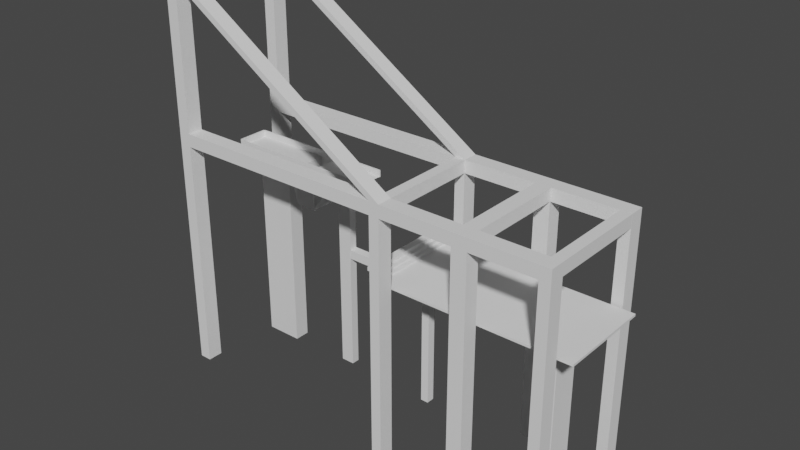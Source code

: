 # Source: lvl2.blend  (saved by Blender 3.6.11; exported with 4.5.12 LTS)
import bpy
from mathutils import Matrix  # noqa: F401  (used for matrix-valued properties, if any)

bpy.ops.wm.read_factory_settings(use_empty=True)
scene = bpy.context.scene
scene.name = 'Scene'

# ---- collections
col_collection = bpy.data.collections.new('Collection'); scene.collection.children.link(col_collection)

# ---- materials (node trees are filled in below, after node groups)
mat_material = bpy.data.materials.new('Material')
mat_material.alpha_threshold = 0.0
mat_material.use_transparent_shadow = False
mat_material.roughness = 0.5
mat_material.line_color = (0.0, 0.0, 0.0, 1.0)

# ---- material node trees
mat_material.use_nodes = True; mat_material.node_tree.nodes.clear()
_N = mat_material.node_tree.nodes; _L = mat_material.node_tree.links
n0 = _N.new('ShaderNodeOutputMaterial'); n0.name = 'Material Output'; n0.location = (300, 300)
n1 = _N.new('ShaderNodeBsdfPrincipled'); n1.name = 'Principled BSDF'; n1.location = (10, 300)
n1.distribution = 'GGX'
n1.subsurface_method = 'RANDOM_WALK_SKIN'
n1.inputs[3].default_value = 1.45
n1.inputs[27].default_value = (0.0, 0.0, 0.0, 1.0)
n1.inputs[28].default_value = 1.0
_L.new(n1.outputs[0], n0.inputs[0])
n0.is_active_output = True

# ---- world
world_world = bpy.data.worlds.new('World'); scene.world = world_world
world_world.use_nodes = True; world_world.node_tree.nodes.clear()
_N = world_world.node_tree.nodes; _L = world_world.node_tree.links
n0 = _N.new('ShaderNodeOutputWorld'); n0.name = 'World Output'; n0.location = (300, 300)
n1 = _N.new('ShaderNodeBackground'); n1.name = 'Background'; n1.location = (10, 300)
n1.inputs[0].default_value = (0.05088, 0.05088, 0.05088, 1.0)
_L.new(n1.outputs[0], n0.inputs[0])
n0.is_active_output = True
world_world.color = (0.05088, 0.05088, 0.05088)
world_world.use_sun_shadow = False
world_world.sun_shadow_jitter_overblur = 0.0

# ---- meshes
me_cube = bpy.data.meshes.new('Cube')
me_cube.from_pydata([(37.54, 1.0, 1.0), (27.93, -2.987, -1.0), (37.54, -14.98, 1.0), (27.93, -11.0, -1.0), (-1.0, 1.0, 1.0), (8.612, -2.987, -1.0), (-1.0, -14.98, 1.0), (8.612, -11.0, -1.0), (39.72, 1.0, 1.0), (39.72, 1.0, -1.0), (39.72, -14.98, 1.0), (39.72, -14.98, -1.0), (37.54, -14.98, -18.61), (37.54, 1.0, -18.61), (39.72, -14.98, -18.61), (39.72, 1.0, -18.61), (37.54, -14.98, -19.86), (37.54, 1.0, -19.86), (39.72, -14.98, -19.86), (39.72, 1.0, -19.86), (47.24, -14.98, -18.61), (47.24, 1.0, -18.61), (47.24, -14.98, -19.86), (47.24, 1.0, -19.86), (49.02, -14.98, -18.61), (49.02, 1.0, -18.61), (49.02, -14.98, -19.86), (49.02, 1.0, -19.86), (47.24, -14.98, -0.7415), (47.24, 1.0, -0.7415), (59.59, -9.112, -0.7415), (59.59, -4.865, -0.7415), (47.24, -14.98, 0.8537), (47.24, 1.0, 0.8537), (49.02, -15.44, 0.8537), (49.02, 1.463, 0.8537), (66.68, -9.112, -0.7415), (66.68, -4.865, -0.7415), (77.24, -15.44, 0.8537), (77.24, 1.463, 0.8537), (-1.0, -15.46, -1.0), (-1.0, -15.46, 1.0), (37.54, -15.46, 1.0), (37.54, -15.46, -1.0), (37.54, -14.98, 4.398), (-1.0, -14.98, 4.398), (37.54, -15.46, 4.398), (-1.0, -15.46, 4.398), (-1.535, 1.0, -1.0), (-1.535, -14.98, -1.0), (-1.535, -14.98, 1.0), (-1.535, 1.0, 1.0), (-1.0, -14.98, 4.412), (-1.0, 1.0, 4.412), (-1.535, -14.98, 4.412), (-1.535, 1.0, 4.412), (37.54, 1.578, -1.0), (-1.0, 1.578, -1.0), (37.54, 1.578, 1.0), (-1.0, 1.578, 1.0), (-1.0, 1.0, 4.34), (37.54, 1.0, 4.34), (-1.0, 1.578, 4.34), (37.54, 1.578, 4.34), (37.54, 1.541, 1.0), (37.54, 1.541, -1.0), (39.72, 1.541, 1.0), (39.72, 1.541, -1.0), (39.72, 1.0, 4.335), (37.54, 1.0, 4.335), (39.72, 1.541, 4.335), (37.54, 1.541, 4.335), (37.54, -15.45, 1.0), (37.54, -15.45, -1.0), (39.72, -15.45, 1.0), (39.72, -15.45, -1.0), (37.54, -14.98, 4.423), (39.72, -14.98, 4.423), (37.54, -15.45, 4.423), (39.72, -15.45, 4.423), (39.72, -15.46, -1.0), (37.54, -15.46, -1.0), (39.72, -15.46, -18.61), (37.54, -15.46, -18.61), (48.99, -14.98, -18.61), (48.99, -14.98, -1.0), (48.99, -15.46, -18.61), (48.99, -15.46, -1.0), (37.54, 1.488, -1.0), (39.72, 1.488, -1.0), (37.54, 1.488, -18.61), (39.72, 1.488, -18.61), (48.97, 1.0, -1.0), (48.97, 1.0, -18.61), (48.97, 1.488, -1.0), (48.97, 1.488, -18.61), (48.96, 1.0, 0.7078), (48.96, 1.0, -1.0), (48.96, -14.98, 0.8168), (48.96, -14.98, -1.0), (48.96, 1.541, 0.7078), (48.96, 1.541, -1.0), (48.96, 1.0, 4.335), (48.96, 1.541, 4.335), (48.96, -15.45, 0.8168), (48.96, -15.45, -1.0), (48.96, -14.98, 4.423), (48.96, -15.45, 4.423), (77.4, -14.98, 0.8168), (77.4, -15.45, 0.8168), (77.4, -14.98, 4.423), (77.4, -15.45, 4.423), (77.47, 1.0, 0.7078), (77.47, 1.541, 0.7078), (77.47, 1.0, 4.335), (77.47, 1.541, 4.335), (8.612, -2.987, -105.2), (8.612, -11.0, -105.2), (27.93, -2.987, -105.2), (27.93, -11.0, -105.2), (59.59, -9.112, -105.2), (59.59, -4.865, -105.2), (66.68, -9.112, -105.2), (66.68, -4.865, -105.2)], [], [(0, 4, 6, 2), (7, 3, 43, 40), (5, 7, 49, 48), (5, 1, 118, 116), (3, 1, 13, 12), (4, 0, 61, 60), (9, 8, 10, 11), (0, 2, 10, 8), (3, 11, 75, 73), (0, 8, 68, 69), (13, 15, 19, 17), (91, 89, 94, 95), (11, 3, 81, 80), (9, 11, 14, 15), (16, 17, 19, 18), (12, 13, 17, 16), (14, 12, 16, 18), (18, 19, 23, 22), (23, 21, 25, 27), (15, 14, 20, 21), (19, 15, 21, 23), (14, 18, 22, 20), (25, 24, 26, 27), (24, 25, 31, 30), (20, 22, 26, 24), (22, 23, 27, 26), (28, 30, 34, 32), (21, 20, 28, 29), (20, 24, 30, 28), (25, 21, 29, 31), (33, 32, 34, 35), (35, 34, 38, 39), (31, 29, 33, 35), (29, 28, 32, 33), (36, 37, 39, 38), (31, 35, 39, 37), (30, 31, 121, 120), (34, 30, 36, 38), (43, 42, 41, 40), (2, 6, 45, 44), (3, 2, 42, 43), (6, 7, 40, 41), (44, 45, 47, 46), (42, 2, 44, 46), (6, 41, 47, 45), (41, 42, 46, 47), (49, 50, 51, 48), (4, 51, 55, 53), (4, 5, 48, 51), (7, 6, 50, 49), (52, 53, 55, 54), (50, 6, 52, 54), (6, 4, 53, 52), (51, 50, 54, 55), (57, 59, 58, 56), (0, 1, 56, 58), (5, 4, 59, 57), (1, 5, 57, 56), (60, 61, 63, 62), (0, 58, 63, 61), (59, 4, 60, 62), (58, 59, 62, 63), (65, 64, 66, 67), (1, 0, 64, 65), (9, 1, 65, 67), (79, 74, 104, 107), (69, 68, 70, 71), (64, 0, 69, 71), (66, 64, 71, 70), (66, 70, 103, 100), (72, 73, 75, 74), (2, 3, 73, 72), (11, 10, 98, 99), (67, 66, 100, 101), (77, 76, 78, 79), (72, 74, 79, 78), (10, 2, 76, 77), (2, 72, 78, 76), (80, 81, 83, 82), (82, 14, 84, 86), (3, 12, 83, 81), (12, 14, 82, 83), (84, 85, 87, 86), (11, 80, 87, 85), (14, 11, 85, 84), (80, 82, 86, 87), (88, 89, 91, 90), (13, 1, 88, 90), (15, 13, 90, 91), (1, 9, 89, 88), (92, 93, 95, 94), (9, 15, 93, 92), (15, 91, 95, 93), (89, 9, 92, 94), (96, 97, 101, 100), (102, 96, 112, 114), (99, 98, 104, 105), (98, 106, 110, 108), (68, 8, 96, 102), (75, 11, 99, 105), (77, 79, 107, 106), (70, 68, 102, 103), (74, 75, 105, 104), (9, 67, 101, 97), (8, 9, 97, 96), (10, 77, 106, 98), (109, 108, 110, 111), (104, 98, 108, 109), (107, 104, 109, 111), (106, 107, 111, 110), (112, 113, 115, 114), (100, 103, 115, 113), (103, 102, 114, 115), (96, 100, 113, 112), (116, 118, 119, 117), (3, 7, 117, 119), (7, 5, 116, 117), (1, 3, 119, 118), (120, 121, 123, 122), (36, 30, 120, 122), (31, 37, 123, 121), (37, 36, 122, 123)])
_uv = me_cube.uv_layers.new(name='UVMap')
_uv.uv.foreach_set('vector', [0.625, 0.5, 0.875, 0.5, 0.875, 0.75, 0.625, 0.75, 0.125, 0.75, 0.375, 0.75, 0.375, 0.75, 0.125, 0.75, 0.125, 0.5, 0.125, 0.75, 0.125, 0.75, 0.125, 0.5, 0.125, 0.5, 0.375, 0.5, 0.375, 0.5, 0.125, 0.5, 0.375, 0.75, 0.375, 0.5, 0.375, 0.5, 0.375, 0.75, 0.875, 0.5, 0.625, 0.5, 0.625, 0.5, 0.875, 0.5, 0.375, 0.5, 0.625, 0.5, 0.625, 0.75, 0.375, 0.75, 0.625, 0.5, 0.625, 0.75, 0.625, 0.75, 0.625, 0.5, 0.375, 0.75, 0.375, 0.75, 0.375, 0.75, 0.375, 0.75, 0.625, 0.5, 0.625, 0.5, 0.625, 0.5, 0.625, 0.5, 0.375, 0.5, 0.375, 0.5, 0.375, 0.5, 0.375, 0.5, 0.375, 0.5, 0.375, 0.5, 0.375, 0.5, 0.375, 0.5, 0.375, 0.75, 0.375, 0.75, 0.375, 0.75, 0.375, 0.75, 0.375, 0.5, 0.375, 0.75, 0.375, 0.75, 0.375, 0.5, 0.375, 0.75, 0.375, 0.5, 0.375, 0.5, 0.375, 0.75, 0.375, 0.75, 0.375, 0.5, 0.375, 0.5, 0.375, 0.75, 0.375, 0.75, 0.375, 0.75, 0.375, 0.75, 0.375, 0.75, 0.375, 0.75, 0.375, 0.5, 0.375, 0.5, 0.375, 0.75, 0.375, 0.5, 0.375, 0.5, 0.375, 0.5, 0.375, 0.5, 0.375, 0.5, 0.375, 0.75, 0.375, 0.75, 0.375, 0.5, 0.375, 0.5, 0.375, 0.5, 0.375, 0.5, 0.375, 0.5, 0.375, 0.75, 0.375, 0.75, 0.375, 0.75, 0.375, 0.75, 0.375, 0.5, 0.375, 0.75, 0.375, 0.75, 0.375, 0.5, 0.375, 0.75, 0.375, 0.5, 0.375, 0.5, 0.375, 0.75, 0.375, 0.75, 0.375, 0.75, 0.375, 0.75, 0.375, 0.75, 0.375, 0.75, 0.375, 0.5, 0.375, 0.5, 0.375, 0.75, 0.375, 0.75, 0.375, 0.75, 0.375, 0.75, 0.375, 0.75, 0.375, 0.5, 0.375, 0.75, 0.375, 0.75, 0.375, 0.5, 0.375, 0.75, 0.375, 0.75, 0.375, 0.75, 0.375, 0.75, 0.375, 0.5, 0.375, 0.5, 0.375, 0.5, 0.375, 0.5, 0.375, 0.5, 0.375, 0.75, 0.375, 0.75, 0.375, 0.5, 0.375, 0.5, 0.375, 0.75, 0.375, 0.75, 0.375, 0.5, 0.375, 0.5, 0.375, 0.5, 0.375, 0.5, 0.375, 0.5, 0.375, 0.5, 0.375, 0.75, 0.375, 0.75, 0.375, 0.5, 0.375, 0.75, 0.375, 0.5, 0.375, 0.5, 0.375, 0.75, 0.375, 0.5, 0.375, 0.5, 0.375, 0.5, 0.375, 0.5, 0.375, 0.75, 0.375, 0.5, 0.375, 0.5, 0.375, 0.75, 0.375, 0.75, 0.375, 0.75, 0.375, 0.75, 0.375, 0.75, 0.375, 0.75, 0.625, 0.75, 0.625, 1.0, 0.375, 1.0, 0.625, 0.75, 0.875, 0.75, 0.875, 0.75, 0.625, 0.75, 0.375, 0.75, 0.625, 0.75, 0.625, 0.75, 0.375, 0.75, 0.625, 0.0, 0.375, 0.0, 0.375, 0.0, 0.625, 0.0, 0.625, 0.75, 0.875, 0.75, 0.875, 0.75, 0.625, 0.75, 0.625, 0.75, 0.625, 0.75, 0.625, 0.75, 0.625, 0.75, 0.625, 0.0, 0.625, 0.0, 0.625, 0.0, 0.625, 0.0, 0.625, 1.0, 0.625, 0.75, 0.625, 0.75, 0.625, 1.0, 0.375, 0.0, 0.625, 0.0, 0.625, 0.25, 0.375, 0.25, 0.625, 0.25, 0.625, 0.25, 0.625, 0.25, 0.625, 0.25, 0.625, 0.25, 0.375, 0.25, 0.375, 0.25, 0.625, 0.25, 0.375, 0.0, 0.625, 0.0, 0.625, 0.0, 0.375, 0.0, 0.875, 0.75, 0.875, 0.5, 0.875, 0.5, 0.875, 0.75, 0.625, 0.0, 0.625, 0.0, 0.625, 0.0, 0.625, 0.0, 0.875, 0.75, 0.875, 0.5, 0.875, 0.5, 0.875, 0.75, 0.625, 0.25, 0.625, 0.0, 0.625, 0.0, 0.625, 0.25, 0.375, 0.25, 0.625, 0.25, 0.625, 0.5, 0.375, 0.5, 0.625, 0.5, 0.375, 0.5, 0.375, 0.5, 0.625, 0.5, 0.375, 0.25, 0.625, 0.25, 0.625, 0.25, 0.375, 0.25, 0.375, 0.5, 0.125, 0.5, 0.125, 0.5, 0.375, 0.5, 0.875, 0.5, 0.625, 0.5, 0.625, 0.5, 0.875, 0.5, 0.625, 0.5, 0.625, 0.5, 0.625, 0.5, 0.625, 0.5, 0.625, 0.25, 0.625, 0.25, 0.625, 0.25, 0.625, 0.25, 0.625, 0.5, 0.625, 0.25, 0.625, 0.25, 0.625, 0.5, 0.375, 0.5, 0.625, 0.5, 0.625, 0.5, 0.375, 0.5, 0.375, 0.5, 0.625, 0.5, 0.625, 0.5, 0.375, 0.5, 0.375, 0.5, 0.375, 0.5, 0.375, 0.5, 0.375, 0.5, 0.625, 0.75, 0.625, 0.75, 0.625, 0.75, 0.625, 0.75, 0.625, 0.5, 0.625, 0.5, 0.625, 0.5, 0.625, 0.5, 0.625, 0.5, 0.625, 0.5, 0.625, 0.5, 0.625, 0.5, 0.625, 0.5, 0.625, 0.5, 0.625, 0.5, 0.625, 0.5, 0.625, 0.5, 0.625, 0.5, 0.625, 0.5, 0.625, 0.5, 0.625, 0.75, 0.375, 0.75, 0.375, 0.75, 0.625, 0.75, 0.625, 0.75, 0.375, 0.75, 0.375, 0.75, 0.625, 0.75, 0.375, 0.75, 0.625, 0.75, 0.625, 0.75, 0.375, 0.75, 0.375, 0.5, 0.625, 0.5, 0.625, 0.5, 0.375, 0.5, 0.625, 0.75, 0.625, 0.75, 0.625, 0.75, 0.625, 0.75, 0.625, 0.75, 0.625, 0.75, 0.625, 0.75, 0.625, 0.75, 0.625, 0.75, 0.625, 0.75, 0.625, 0.75, 0.625, 0.75, 0.625, 0.75, 0.625, 0.75, 0.625, 0.75, 0.625, 0.75, 0.375, 0.75, 0.375, 0.75, 0.375, 0.75, 0.375, 0.75, 0.375, 0.75, 0.375, 0.75, 0.375, 0.75, 0.375, 0.75, 0.375, 0.75, 0.375, 0.75, 0.375, 0.75, 0.375, 0.75, 0.375, 0.75, 0.375, 0.75, 0.375, 0.75, 0.375, 0.75, 0.375, 0.75, 0.375, 0.75, 0.375, 0.75, 0.375, 0.75, 0.375, 0.75, 0.375, 0.75, 0.375, 0.75, 0.375, 0.75, 0.375, 0.75, 0.375, 0.75, 0.375, 0.75, 0.375, 0.75, 0.375, 0.75, 0.375, 0.75, 0.375, 0.75, 0.375, 0.75, 0.375, 0.5, 0.375, 0.5, 0.375, 0.5, 0.375, 0.5, 0.375, 0.5, 0.375, 0.5, 0.375, 0.5, 0.375, 0.5, 0.375, 0.5, 0.375, 0.5, 0.375, 0.5, 0.375, 0.5, 0.375, 0.5, 0.375, 0.5, 0.375, 0.5, 0.375, 0.5, 0.375, 0.5, 0.375, 0.5, 0.375, 0.5, 0.375, 0.5, 0.375, 0.5, 0.375, 0.5, 0.375, 0.5, 0.375, 0.5, 0.375, 0.5, 0.375, 0.5, 0.375, 0.5, 0.375, 0.5, 0.375, 0.5, 0.375, 0.5, 0.375, 0.5, 0.375, 0.5, 0.625, 0.5, 0.375, 0.5, 0.375, 0.5, 0.625, 0.5, 0.625, 0.5, 0.625, 0.5, 0.625, 0.5, 0.625, 0.5, 0.375, 0.75, 0.625, 0.75, 0.625, 0.75, 0.375, 0.75, 0.625, 0.75, 0.625, 0.75, 0.625, 0.75, 0.625, 0.75, 0.625, 0.5, 0.625, 0.5, 0.625, 0.5, 0.625, 0.5, 0.375, 0.75, 0.375, 0.75, 0.375, 0.75, 0.375, 0.75, 0.625, 0.75, 0.625, 0.75, 0.625, 0.75, 0.625, 0.75, 0.625, 0.5, 0.625, 0.5, 0.625, 0.5, 0.625, 0.5, 0.625, 0.75, 0.375, 0.75, 0.375, 0.75, 0.625, 0.75, 0.375, 0.5, 0.375, 0.5, 0.375, 0.5, 0.375, 0.5, 0.625, 0.5, 0.375, 0.5, 0.375, 0.5, 0.625, 0.5, 0.625, 0.75, 0.625, 0.75, 0.625, 0.75, 0.625, 0.75, 0.625, 0.75, 0.625, 0.75, 0.625, 0.75, 0.625, 0.75, 0.625, 0.75, 0.625, 0.75, 0.625, 0.75, 0.625, 0.75, 0.625, 0.75, 0.625, 0.75, 0.625, 0.75, 0.625, 0.75, 0.625, 0.75, 0.625, 0.75, 0.625, 0.75, 0.625, 0.75, 0.625, 0.5, 0.625, 0.5, 0.625, 0.5, 0.625, 0.5, 0.625, 0.5, 0.625, 0.5, 0.625, 0.5, 0.625, 0.5, 0.625, 0.5, 0.625, 0.5, 0.625, 0.5, 0.625, 0.5, 0.625, 0.5, 0.625, 0.5, 0.625, 0.5, 0.625, 0.5, 0.125, 0.5, 0.375, 0.5, 0.375, 0.75, 0.125, 0.75, 0.375, 0.75, 0.125, 0.75, 0.125, 0.75, 0.375, 0.75, 0.125, 0.75, 0.125, 0.5, 0.125, 0.5, 0.125, 0.75, 0.375, 0.5, 0.375, 0.75, 0.375, 0.75, 0.375, 0.5, 0.375, 0.75, 0.375, 0.5, 0.375, 0.5, 0.375, 0.75, 0.375, 0.75, 0.375, 0.75, 0.375, 0.75, 0.375, 0.75, 0.375, 0.5, 0.375, 0.5, 0.375, 0.5, 0.375, 0.5, 0.375, 0.5, 0.375, 0.75, 0.375, 0.75, 0.375, 0.5])
me_cube.materials.append(mat_material)
me_cube.use_mirror_vertex_groups = False
me_cube.update()
me_cube_001 = bpy.data.meshes.new('Cube.001')
me_cube_001.from_pydata([(-1.0, -34.21, -1.0), (-1.0, -34.21, 1.0), (-1.0, 16.17, -1.0), (-1.0, 16.17, 1.0), (1.0, -34.21, -1.0), (1.0, -34.21, 1.0), (1.0, 16.17, -1.0), (1.0, 16.17, 1.0), (2.784, 16.17, 1.0), (2.784, 16.17, -1.0), (2.784, -34.21, -1.0), (2.784, -34.21, 1.0), (1.0, -34.21, -2.725), (1.0, 16.17, -2.725), (2.784, -34.21, -2.725), (2.784, 16.17, -2.725), (4.639, -34.21, -1.0), (4.639, 16.17, -1.0), (4.639, -34.21, -2.725), (4.639, 16.17, -2.725), (2.784, -34.21, -4.439), (2.784, 16.17, -4.439), (4.639, -34.21, -4.439), (4.639, 16.17, -4.439), (6.379, -34.21, -2.725), (6.379, 16.17, -2.725), (6.379, -34.21, -4.439), (6.379, 16.17, -4.439), (4.639, -34.21, -5.702), (4.639, 16.17, -5.702), (80.94, -11.18, -10.92), (80.94, -6.855, -10.92), (109.4, -34.21, -4.439), (109.4, 16.17, -4.439), (91.58, -16.4, -5.702), (91.58, -1.634, -5.702), (6.379, -34.21, -5.702), (6.379, 16.17, -5.702), (109.4, -34.21, -5.702), (109.4, 16.17, -5.702), (80.94, -11.18, -15.67), (80.94, -6.855, -15.67), (91.58, -16.4, -79.8), (91.58, -1.634, -79.8), (80.94, -16.4, -5.702), (80.94, -1.634, -5.702), (80.94, -16.4, -79.8), (80.94, -1.634, -79.8), (16.97, -11.18, -10.92), (16.97, -6.855, -10.92), (16.97, -11.18, -15.67), (16.97, -6.855, -15.67), (12.82, -11.18, -10.92), (12.82, -6.855, -10.92), (12.82, -11.18, -15.67), (12.82, -6.855, -15.67), (-33.17, -11.18, -10.92), (-33.17, -6.855, -10.92), (-33.17, -11.18, -15.67), (-33.17, -6.855, -15.67), (16.97, -11.18, -5.558), (16.97, -6.855, -5.558), (12.82, -11.18, -5.558), (12.82, -6.855, -5.558), (16.97, -11.18, -79.51), (16.97, -6.855, -79.51), (12.82, -11.18, -79.51), (12.82, -6.855, -79.51)], [], [(0, 1, 3, 2), (2, 3, 7, 6), (7, 5, 11, 8), (4, 5, 1, 0), (2, 6, 4, 0), (7, 3, 1, 5), (9, 8, 11, 10), (6, 7, 8, 9), (5, 4, 10, 11), (10, 4, 12, 14), (12, 13, 15, 14), (14, 15, 21, 20), (4, 6, 13, 12), (6, 9, 15, 13), (17, 16, 18, 19), (15, 9, 17, 19), (9, 10, 16, 17), (10, 14, 18, 16), (20, 21, 23, 22), (15, 19, 23, 21), (18, 14, 20, 22), (18, 22, 26, 24), (25, 24, 26, 27), (23, 27, 37, 29), (23, 19, 25, 27), (19, 18, 24, 25), (28, 29, 37, 36), (22, 23, 29, 28), (26, 22, 28, 36), (27, 26, 32, 33), (33, 32, 38, 39), (37, 27, 33, 39), (26, 36, 38, 32), (45, 35, 43, 47), (45, 44, 36, 37), (34, 35, 39, 38), (35, 45, 37, 39), (44, 34, 38, 36), (46, 47, 43, 42), (31, 41, 51, 49), (34, 44, 46, 42), (35, 34, 42, 43), (31, 30, 44, 45), (40, 41, 47, 46), (41, 31, 45, 47), (30, 40, 46, 44), (50, 48, 52, 54), (30, 31, 49, 48), (40, 30, 48, 50), (41, 40, 50, 51), (55, 54, 58, 59), (54, 55, 67, 66), (49, 51, 55, 53), (52, 48, 60, 62), (56, 57, 59, 58), (53, 55, 59, 57), (52, 53, 57, 56), (54, 52, 56, 58), (60, 61, 63, 62), (53, 52, 62, 63), (49, 53, 63, 61), (48, 49, 61, 60), (65, 64, 66, 67), (55, 51, 65, 67), (51, 50, 64, 65), (50, 54, 66, 64)])
_uv = me_cube_001.uv_layers.new(name='UVMap')
_uv.uv.foreach_set('vector', [0.375, 0.0, 0.625, 0.0, 0.625, 0.25, 0.375, 0.25, 0.375, 0.25, 0.625, 0.25, 0.625, 0.5, 0.375, 0.5, 0.625, 0.5, 0.625, 0.75, 0.625, 0.75, 0.625, 0.5, 0.375, 0.75, 0.625, 0.75, 0.625, 1.0, 0.375, 1.0, 0.125, 0.5, 0.375, 0.5, 0.375, 0.75, 0.125, 0.75, 0.625, 0.5, 0.875, 0.5, 0.875, 0.75, 0.625, 0.75, 0.375, 0.5, 0.625, 0.5, 0.625, 0.75, 0.375, 0.75, 0.375, 0.5, 0.625, 0.5, 0.625, 0.5, 0.375, 0.5, 0.625, 0.75, 0.375, 0.75, 0.375, 0.75, 0.625, 0.75, 0.375, 0.75, 0.375, 0.75, 0.375, 0.75, 0.375, 0.75, 0.375, 0.75, 0.375, 0.5, 0.375, 0.5, 0.375, 0.75, 0.375, 0.75, 0.375, 0.5, 0.375, 0.5, 0.375, 0.75, 0.375, 0.75, 0.375, 0.5, 0.375, 0.5, 0.375, 0.75, 0.375, 0.5, 0.375, 0.5, 0.375, 0.5, 0.375, 0.5, 0.375, 0.5, 0.375, 0.75, 0.375, 0.75, 0.375, 0.5, 0.375, 0.5, 0.375, 0.5, 0.375, 0.5, 0.375, 0.5, 0.375, 0.5, 0.375, 0.75, 0.375, 0.75, 0.375, 0.5, 0.375, 0.75, 0.375, 0.75, 0.375, 0.75, 0.375, 0.75, 0.375, 0.75, 0.375, 0.5, 0.375, 0.5, 0.375, 0.75, 0.375, 0.5, 0.375, 0.5, 0.375, 0.5, 0.375, 0.5, 0.375, 0.75, 0.375, 0.75, 0.375, 0.75, 0.375, 0.75, 0.375, 0.75, 0.375, 0.75, 0.375, 0.75, 0.375, 0.75, 0.375, 0.5, 0.375, 0.75, 0.375, 0.75, 0.375, 0.5, 0.375, 0.5, 0.375, 0.5, 0.375, 0.5, 0.375, 0.5, 0.375, 0.5, 0.375, 0.5, 0.375, 0.5, 0.375, 0.5, 0.375, 0.5, 0.375, 0.75, 0.375, 0.75, 0.375, 0.5, 0.375, 0.75, 0.375, 0.5, 0.375, 0.5, 0.375, 0.75, 0.375, 0.75, 0.375, 0.5, 0.375, 0.5, 0.375, 0.75, 0.375, 0.75, 0.375, 0.75, 0.375, 0.75, 0.375, 0.75, 0.375, 0.5, 0.375, 0.75, 0.375, 0.75, 0.375, 0.5, 0.375, 0.5, 0.375, 0.75, 0.375, 0.75, 0.375, 0.5, 0.375, 0.5, 0.375, 0.5, 0.375, 0.5, 0.375, 0.5, 0.375, 0.75, 0.375, 0.75, 0.375, 0.75, 0.375, 0.75, 0.375, 0.5884, 0.375, 0.5884, 0.375, 0.5884, 0.375, 0.5884, 0.375, 0.5884, 0.375, 0.6616, 0.375, 0.75, 0.375, 0.5, 0.375, 0.6616, 0.375, 0.5884, 0.375, 0.5, 0.375, 0.75, 0.375, 0.5884, 0.375, 0.5884, 0.375, 0.5, 0.375, 0.5, 0.375, 0.6616, 0.375, 0.6616, 0.375, 0.75, 0.375, 0.75, 0.375, 0.6616, 0.375, 0.5884, 0.375, 0.5884, 0.375, 0.6616, 0.375, 0.6143, 0.375, 0.6143, 0.375, 0.6143, 0.375, 0.6143, 0.375, 0.6616, 0.375, 0.6616, 0.375, 0.6616, 0.375, 0.6616, 0.375, 0.5884, 0.375, 0.6616, 0.375, 0.6616, 0.375, 0.5884, 0.375, 0.6143, 0.375, 0.6357, 0.375, 0.6616, 0.375, 0.5884, 0.375, 0.6357, 0.375, 0.6143, 0.375, 0.5884, 0.375, 0.6616, 0.375, 0.6143, 0.375, 0.6143, 0.375, 0.5884, 0.375, 0.5884, 0.375, 0.6357, 0.375, 0.6357, 0.375, 0.6616, 0.375, 0.6616, 0.375, 0.6357, 0.375, 0.6357, 0.375, 0.6357, 0.375, 0.6357, 0.375, 0.6357, 0.375, 0.6143, 0.375, 0.6143, 0.375, 0.6357, 0.375, 0.6357, 0.375, 0.6357, 0.375, 0.6357, 0.375, 0.6357, 0.375, 0.6143, 0.375, 0.6357, 0.375, 0.6357, 0.375, 0.6143, 0.375, 0.6143, 0.375, 0.6357, 0.375, 0.6357, 0.375, 0.6143, 0.375, 0.6357, 0.375, 0.6143, 0.375, 0.6143, 0.375, 0.6357, 0.375, 0.6143, 0.375, 0.6143, 0.375, 0.6143, 0.375, 0.6143, 0.375, 0.6357, 0.375, 0.6357, 0.375, 0.6357, 0.375, 0.6357, 0.375, 0.6357, 0.375, 0.6143, 0.375, 0.6143, 0.375, 0.6357, 0.375, 0.6143, 0.375, 0.6143, 0.375, 0.6143, 0.375, 0.6143, 0.375, 0.6357, 0.375, 0.6143, 0.375, 0.6143, 0.375, 0.6357, 0.375, 0.6357, 0.375, 0.6357, 0.375, 0.6357, 0.375, 0.6357, 0.375, 0.6357, 0.375, 0.6143, 0.375, 0.6143, 0.375, 0.6357, 0.375, 0.6143, 0.375, 0.6357, 0.375, 0.6357, 0.375, 0.6143, 0.375, 0.6143, 0.375, 0.6143, 0.375, 0.6143, 0.375, 0.6143, 0.375, 0.6357, 0.375, 0.6143, 0.375, 0.6143, 0.375, 0.6357, 0.375, 0.6143, 0.375, 0.6357, 0.375, 0.6357, 0.375, 0.6143, 0.375, 0.6143, 0.375, 0.6143, 0.375, 0.6143, 0.375, 0.6143, 0.375, 0.6143, 0.375, 0.6357, 0.375, 0.6357, 0.375, 0.6143, 0.375, 0.6357, 0.375, 0.6357, 0.375, 0.6357, 0.375, 0.6357])
me_cube_001.update()
me_cube_002 = bpy.data.meshes.new('Cube.002')
me_cube_002.from_pydata([(-4.889, -0.8473, -91.47), (-4.889, -0.8473, 40.31), (-4.889, 7.356, -91.47), (-4.889, 7.356, 40.31), (3.315, -0.8473, -91.47), (3.315, -0.8473, 40.31), (3.315, 7.356, -91.47), (3.315, 7.356, 40.31), (-4.889, -0.8473, 47.14), (-4.889, 7.356, 47.14), (3.315, 7.356, 47.14), (3.315, -0.8473, 47.14), (-43.96, -0.8473, 40.31), (-43.96, 7.356, 40.31), (-43.96, -0.8473, 47.14), (-43.96, 7.356, 47.14), (-49.55, -0.8473, 40.31), (-49.55, 7.356, 40.31), (-49.55, -0.8473, 47.14), (-49.55, 7.356, 47.14), (37.98, 7.356, 40.31), (37.98, -0.8473, 40.31), (37.98, 7.356, 47.14), (37.98, -0.8473, 47.14), (43.82, 7.356, 40.31), (43.82, -0.8473, 40.31), (43.82, 7.356, 47.14), (43.82, -0.8473, 47.14), (-43.96, -0.8473, -89.2), (-43.96, 7.356, -89.2), (-49.55, -0.8473, -89.2), (-49.55, 7.356, -89.2), (37.98, 7.356, -89.2), (37.98, -0.8473, -89.2), (43.82, 7.356, -89.2), (43.82, -0.8473, -89.2), (-4.889, -62.47, -91.47), (-4.889, -62.47, 40.31), (-4.889, -54.27, -91.47), (-4.889, -54.27, 40.31), (3.315, -62.47, -91.47), (3.315, -62.47, 40.31), (3.315, -54.27, -91.47), (3.315, -54.27, 40.31), (-4.889, -62.47, 47.14), (-4.889, -54.27, 47.14), (3.315, -54.27, 47.14), (3.315, -62.47, 47.14), (-43.96, -62.47, 40.31), (-43.96, -54.27, 40.31), (-43.96, -62.47, 47.14), (-43.96, -54.27, 47.14), (-49.55, -62.47, 40.31), (-49.55, -54.27, 40.31), (-49.55, -62.47, 47.14), (-49.55, -54.27, 47.14), (37.98, -54.27, 40.31), (37.98, -62.47, 40.31), (37.98, -54.27, 47.14), (37.98, -62.47, 47.14), (43.82, -54.27, 40.31), (43.82, -62.47, 40.31), (43.82, -54.27, 47.14), (43.82, -62.47, 47.14), (-43.96, -62.47, -89.2), (-43.96, -54.27, -89.2), (-49.55, -62.47, -89.2), (-49.55, -54.27, -89.2), (37.98, -54.27, -89.2), (37.98, -62.47, -89.2), (43.82, -54.27, -89.2), (43.82, -62.47, -89.2), (37.98, -0.9698, 47.14), (37.98, -0.9698, 40.31), (43.82, -0.9698, 47.14), (43.82, -0.9698, 40.31), (-4.889, -0.9064, 40.31), (3.315, -0.9064, 40.31), (-4.889, -0.9064, 47.14), (3.315, -0.9064, 47.14), (-43.96, -0.6881, 40.31), (-43.96, -0.6881, 47.14), (-49.55, -0.6881, 40.31), (-49.55, -0.6881, 47.14), (-166.4, -0.8473, 40.31), (-166.4, 7.356, 40.31), (-166.4, -0.8473, 47.14), (-166.4, 7.356, 47.14), (-166.4, -62.47, 40.31), (-166.4, -54.27, 40.31), (-166.4, -62.47, 47.14), (-166.4, -54.27, 47.14), (-172.9, -0.8473, 40.31), (-172.9, 7.356, 40.31), (-172.9, -0.8473, 47.14), (-172.9, 7.356, 47.14), (-172.9, -62.47, 40.31), (-172.9, -54.27, 40.31), (-172.9, -62.47, 47.14), (-172.9, -54.27, 47.14), (-166.4, -0.8473, -84.88), (-166.4, 7.356, -84.88), (-166.4, -62.47, -84.88), (-166.4, -54.27, -84.88), (-172.9, -0.8473, -84.88), (-172.9, 7.356, -84.88), (-172.9, -62.47, -84.88), (-172.9, -54.27, -84.88), (-166.4, -0.8473, 127.6), (-166.4, 7.356, 127.6), (-166.4, -62.47, 127.6), (-166.4, -54.27, 127.6), (-172.9, -0.8473, 127.6), (-172.9, 7.356, 127.6), (-172.9, -62.47, 127.6), (-172.9, -54.27, 127.6), (-167.3, -0.8473, 127.5), (-167.3, 7.356, 127.5), (-172.9, -0.8473, 127.5), (-172.9, 7.356, 127.5), (-167.3, -62.47, 127.5), (-167.3, -54.27, 127.5), (-172.9, -62.47, 127.5), (-172.9, -54.27, 127.5)], [], [(0, 1, 3, 2), (2, 3, 7, 6), (6, 7, 5, 4), (4, 5, 1, 0), (2, 6, 4, 0), (1, 5, 11, 8), (10, 9, 8, 11), (7, 3, 9, 10), (11, 5, 21, 23), (9, 3, 13, 15), (12, 14, 18, 16), (8, 9, 15, 14), (1, 8, 14, 12), (3, 1, 12, 13), (54, 55, 91, 90), (12, 16, 30, 28), (15, 13, 17, 19), (15, 19, 119, 117), (23, 21, 25, 27), (10, 11, 23, 22), (5, 7, 20, 21), (7, 10, 22, 20), (25, 24, 26, 27), (24, 25, 35, 34), (20, 22, 26, 24), (22, 23, 27, 26), (29, 28, 30, 31), (33, 32, 34, 35), (13, 12, 28, 29), (21, 20, 32, 33), (17, 13, 29, 31), (20, 24, 34, 32), (16, 17, 31, 30), (25, 21, 33, 35), (36, 37, 39, 38), (38, 39, 43, 42), (42, 43, 41, 40), (40, 41, 37, 36), (38, 42, 40, 36), (37, 41, 47, 44), (46, 45, 44, 47), (45, 46, 79, 78), (47, 41, 57, 59), (45, 39, 49, 51), (48, 50, 54, 52), (44, 45, 51, 50), (37, 44, 50, 48), (39, 37, 48, 49), (55, 53, 89, 91), (48, 52, 66, 64), (55, 51, 81, 83), (51, 55, 123, 121), (59, 57, 61, 63), (46, 47, 59, 58), (41, 43, 56, 57), (43, 46, 58, 56), (61, 60, 62, 63), (60, 61, 71, 70), (58, 62, 74, 72), (58, 59, 63, 62), (65, 64, 66, 67), (69, 68, 70, 71), (49, 48, 64, 65), (57, 56, 68, 69), (53, 49, 65, 67), (56, 60, 70, 68), (52, 53, 67, 66), (61, 57, 69, 71), (73, 72, 74, 75), (62, 60, 75, 74), (56, 58, 72, 73), (60, 56, 73, 75), (77, 76, 78, 79), (39, 45, 78, 76), (43, 39, 76, 77), (46, 43, 77, 79), (81, 80, 82, 83), (53, 55, 83, 82), (51, 49, 80, 81), (49, 53, 82, 80), (91, 89, 97, 99), (88, 96, 106, 102), (19, 17, 85, 87), (18, 19, 87, 86), (52, 54, 90, 88), (53, 52, 88, 89), (16, 18, 86, 84), (17, 16, 84, 85), (93, 92, 94, 95), (97, 96, 98, 99), (91, 99, 115, 111), (87, 85, 93, 95), (87, 95, 113, 109), (88, 90, 98, 96), (85, 84, 100, 101), (84, 86, 94, 92), (101, 100, 104, 105), (103, 102, 106, 107), (96, 97, 107, 106), (92, 93, 105, 104), (93, 85, 101, 105), (97, 89, 103, 107), (89, 88, 102, 103), (84, 92, 104, 100), (110, 111, 115, 114), (108, 109, 113, 112), (90, 91, 111, 110), (86, 87, 109, 108), (99, 98, 114, 115), (94, 86, 108, 112), (98, 90, 110, 114), (95, 94, 112, 113), (116, 117, 119, 118), (120, 121, 123, 122), (55, 54, 122, 123), (19, 18, 118, 119), (54, 50, 120, 122), (50, 51, 121, 120), (14, 15, 117, 116), (18, 14, 116, 118)])
_uv = me_cube_002.uv_layers.new(name='UVMap')
_uv.uv.foreach_set('vector', [0.375, 0.0, 0.625, 0.0, 0.625, 0.25, 0.375, 0.25, 0.375, 0.25, 0.625, 0.25, 0.625, 0.5, 0.375, 0.5, 0.375, 0.5, 0.625, 0.5, 0.625, 0.75, 0.375, 0.75, 0.375, 0.75, 0.625, 0.75, 0.625, 1.0, 0.375, 1.0, 0.125, 0.5, 0.375, 0.5, 0.375, 0.75, 0.125, 0.75, 0.625, 1.0, 0.625, 0.75, 0.625, 0.75, 0.625, 1.0, 0.625, 0.5, 0.875, 0.5, 0.875, 0.75, 0.625, 0.75, 0.625, 0.5, 0.625, 0.25, 0.625, 0.25, 0.625, 0.5, 0.625, 0.75, 0.625, 0.75, 0.625, 0.75, 0.625, 0.75, 0.625, 0.25, 0.625, 0.25, 0.625, 0.25, 0.625, 0.25, 0.625, 1.0, 0.625, 1.0, 0.625, 1.0, 0.625, 1.0, 0.875, 0.75, 0.875, 0.5, 0.875, 0.5, 0.875, 0.75, 0.625, 1.0, 0.625, 1.0, 0.625, 1.0, 0.625, 1.0, 0.625, 0.25, 0.625, 0.0, 0.625, 0.0, 0.625, 0.25, 0.875, 0.75, 0.875, 0.5, 0.875, 0.5, 0.875, 0.75, 0.625, 1.0, 0.625, 1.0, 0.625, 1.0, 0.625, 1.0, 0.625, 0.25, 0.625, 0.25, 0.625, 0.25, 0.625, 0.25, 0.625, 0.25, 0.625, 0.25, 0.625, 0.25, 0.625, 0.25, 0.625, 0.75, 0.625, 0.75, 0.625, 0.75, 0.625, 0.75, 0.625, 0.5, 0.625, 0.75, 0.625, 0.75, 0.625, 0.5, 0.625, 0.75, 0.625, 0.5, 0.625, 0.5, 0.625, 0.75, 0.625, 0.5, 0.625, 0.5, 0.625, 0.5, 0.625, 0.5, 0.625, 0.75, 0.625, 0.5, 0.625, 0.5, 0.625, 0.75, 0.625, 0.5, 0.625, 0.75, 0.625, 0.75, 0.625, 0.5, 0.625, 0.5, 0.625, 0.5, 0.625, 0.5, 0.625, 0.5, 0.625, 0.5, 0.625, 0.75, 0.625, 0.75, 0.625, 0.5, 0.625, 0.25, 0.625, 0.0, 0.625, 0.0, 0.625, 0.25, 0.625, 0.75, 0.625, 0.5, 0.625, 0.5, 0.625, 0.75, 0.625, 0.25, 0.625, 0.0, 0.625, 0.0, 0.625, 0.25, 0.625, 0.75, 0.625, 0.5, 0.625, 0.5, 0.625, 0.75, 0.625, 0.25, 0.625, 0.25, 0.625, 0.25, 0.625, 0.25, 0.625, 0.5, 0.625, 0.5, 0.625, 0.5, 0.625, 0.5, 0.625, 0.0, 0.625, 0.25, 0.625, 0.25, 0.625, 0.0, 0.625, 0.75, 0.625, 0.75, 0.625, 0.75, 0.625, 0.75, 0.375, 0.0, 0.625, 0.0, 0.625, 0.25, 0.375, 0.25, 0.375, 0.25, 0.625, 0.25, 0.625, 0.5, 0.375, 0.5, 0.375, 0.5, 0.625, 0.5, 0.625, 0.75, 0.375, 0.75, 0.375, 0.75, 0.625, 0.75, 0.625, 1.0, 0.375, 1.0, 0.125, 0.5, 0.375, 0.5, 0.375, 0.75, 0.125, 0.75, 0.625, 1.0, 0.625, 0.75, 0.625, 0.75, 0.625, 1.0, 0.625, 0.5, 0.875, 0.5, 0.875, 0.75, 0.625, 0.75, 0.875, 0.5, 0.625, 0.5, 0.625, 0.5, 0.875, 0.5, 0.625, 0.75, 0.625, 0.75, 0.625, 0.75, 0.625, 0.75, 0.625, 0.25, 0.625, 0.25, 0.625, 0.25, 0.625, 0.25, 0.625, 1.0, 0.625, 1.0, 0.625, 1.0, 0.625, 1.0, 0.875, 0.75, 0.875, 0.5, 0.875, 0.5, 0.875, 0.75, 0.625, 1.0, 0.625, 1.0, 0.625, 1.0, 0.625, 1.0, 0.625, 0.25, 0.625, 0.0, 0.625, 0.0, 0.625, 0.25, 0.625, 0.25, 0.625, 0.25, 0.625, 0.25, 0.625, 0.25, 0.625, 1.0, 0.625, 1.0, 0.625, 1.0, 0.625, 1.0, 0.875, 0.5, 0.875, 0.5, 0.875, 0.5, 0.875, 0.5, 0.875, 0.5, 0.875, 0.5, 0.875, 0.5, 0.875, 0.5, 0.625, 0.75, 0.625, 0.75, 0.625, 0.75, 0.625, 0.75, 0.625, 0.5, 0.625, 0.75, 0.625, 0.75, 0.625, 0.5, 0.625, 0.75, 0.625, 0.5, 0.625, 0.5, 0.625, 0.75, 0.625, 0.5, 0.625, 0.5, 0.625, 0.5, 0.625, 0.5, 0.625, 0.75, 0.625, 0.5, 0.625, 0.5, 0.625, 0.75, 0.625, 0.5, 0.625, 0.75, 0.625, 0.75, 0.625, 0.5, 0.625, 0.5, 0.625, 0.5, 0.625, 0.5, 0.625, 0.5, 0.625, 0.5, 0.625, 0.75, 0.625, 0.75, 0.625, 0.5, 0.625, 0.25, 0.625, 0.0, 0.625, 0.0, 0.625, 0.25, 0.625, 0.75, 0.625, 0.5, 0.625, 0.5, 0.625, 0.75, 0.625, 0.25, 0.625, 0.0, 0.625, 0.0, 0.625, 0.25, 0.625, 0.75, 0.625, 0.5, 0.625, 0.5, 0.625, 0.75, 0.625, 0.25, 0.625, 0.25, 0.625, 0.25, 0.625, 0.25, 0.625, 0.5, 0.625, 0.5, 0.625, 0.5, 0.625, 0.5, 0.625, 0.0, 0.625, 0.25, 0.625, 0.25, 0.625, 0.0, 0.625, 0.75, 0.625, 0.75, 0.625, 0.75, 0.625, 0.75, 0.625, 0.5, 0.625, 0.5, 0.625, 0.5, 0.625, 0.5, 0.625, 0.5, 0.625, 0.5, 0.625, 0.5, 0.625, 0.5, 0.625, 0.5, 0.625, 0.5, 0.625, 0.5, 0.625, 0.5, 0.625, 0.5, 0.625, 0.5, 0.625, 0.5, 0.625, 0.5, 0.625, 0.5, 0.625, 0.25, 0.625, 0.25, 0.625, 0.5, 0.625, 0.25, 0.625, 0.25, 0.625, 0.25, 0.625, 0.25, 0.625, 0.5, 0.625, 0.25, 0.625, 0.25, 0.625, 0.5, 0.625, 0.5, 0.625, 0.5, 0.625, 0.5, 0.625, 0.5, 0.625, 0.25, 0.625, 0.25, 0.625, 0.25, 0.625, 0.25, 0.625, 0.25, 0.625, 0.25, 0.625, 0.25, 0.625, 0.25, 0.625, 0.25, 0.625, 0.25, 0.625, 0.25, 0.625, 0.25, 0.625, 0.25, 0.625, 0.25, 0.625, 0.25, 0.625, 0.25, 0.625, 0.25, 0.625, 0.25, 0.625, 0.25, 0.625, 0.25, 0.625, 1.0, 0.625, 1.0, 0.625, 1.0, 0.625, 1.0, 0.625, 0.25, 0.625, 0.25, 0.625, 0.25, 0.625, 0.25, 0.875, 0.75, 0.875, 0.5, 0.875, 0.5, 0.875, 0.75, 0.625, 1.0, 0.625, 1.0, 0.625, 1.0, 0.625, 1.0, 0.625, 0.25, 0.625, 0.0, 0.625, 0.0, 0.625, 0.25, 0.625, 1.0, 0.625, 1.0, 0.625, 1.0, 0.625, 1.0, 0.625, 0.25, 0.625, 0.0, 0.625, 0.0, 0.625, 0.25, 0.625, 0.25, 0.625, 0.0, 0.625, 0.0, 0.625, 0.25, 0.625, 0.25, 0.625, 0.0, 0.625, 0.0, 0.625, 0.25, 0.625, 0.25, 0.625, 0.25, 0.625, 0.25, 0.625, 0.25, 0.625, 0.25, 0.625, 0.25, 0.625, 0.25, 0.625, 0.25, 0.625, 0.25, 0.625, 0.25, 0.625, 0.25, 0.625, 0.25, 0.625, 1.0, 0.625, 1.0, 0.625, 1.0, 0.625, 1.0, 0.625, 0.25, 0.625, 0.0, 0.625, 0.0, 0.625, 0.25, 0.625, 1.0, 0.625, 1.0, 0.625, 1.0, 0.625, 1.0, 0.625, 0.25, 0.625, 0.0, 0.625, 0.0, 0.625, 0.25, 0.625, 0.25, 0.625, 0.0, 0.625, 0.0, 0.625, 0.25, 0.625, 0.0, 0.625, 0.25, 0.625, 0.25, 0.625, 0.0, 0.625, 0.0, 0.625, 0.25, 0.625, 0.25, 0.625, 0.0, 0.625, 0.25, 0.625, 0.25, 0.625, 0.25, 0.625, 0.25, 0.625, 0.25, 0.625, 0.25, 0.625, 0.25, 0.625, 0.25, 0.625, 0.25, 0.625, 0.0, 0.625, 0.0, 0.625, 0.25, 0.625, 1.0, 0.625, 1.0, 0.625, 1.0, 0.625, 1.0, 0.875, 0.75, 0.875, 0.5, 0.875, 0.5, 0.875, 0.75, 0.875, 0.75, 0.875, 0.5, 0.875, 0.5, 0.875, 0.75, 0.875, 0.75, 0.875, 0.5, 0.875, 0.5, 0.875, 0.75, 0.875, 0.75, 0.875, 0.5, 0.875, 0.5, 0.875, 0.75, 0.625, 0.25, 0.625, 0.0, 0.625, 0.0, 0.625, 0.25, 0.625, 1.0, 0.625, 1.0, 0.625, 1.0, 0.625, 1.0, 0.625, 1.0, 0.625, 1.0, 0.625, 1.0, 0.625, 1.0, 0.625, 0.25, 0.625, 0.0, 0.625, 0.0, 0.625, 0.25, 0.875, 0.75, 0.875, 0.5, 0.875, 0.5, 0.875, 0.75, 0.875, 0.75, 0.875, 0.5, 0.875, 0.5, 0.875, 0.75, 0.875, 0.5, 0.875, 0.75, 0.875, 0.75, 0.875, 0.5, 0.875, 0.5, 0.875, 0.75, 0.875, 0.75, 0.875, 0.5, 0.625, 1.0, 0.625, 1.0, 0.625, 1.0, 0.625, 1.0, 0.875, 0.75, 0.875, 0.5, 0.875, 0.5, 0.875, 0.75, 0.875, 0.75, 0.875, 0.5, 0.875, 0.5, 0.875, 0.75, 0.625, 1.0, 0.625, 1.0, 0.625, 1.0, 0.625, 1.0])
me_cube_002.update()

# ---- objects
ob_island_1 = bpy.data.objects.new('Island 1', me_cube)
ob_island2 = bpy.data.objects.new('Island2', me_cube_001)
ob_templethingy = bpy.data.objects.new('TempleThingy', me_cube_002)

# ---- transforms, parenting, visibility, modifiers, constraints
ob_island_1.location = (0.0, 7.509, 0.0)
ob_island_1.lock_rotations_4d = False
ob_island_1.empty_display_type = 'ARROWS'
ob_island_1.lineart.crease_threshold = 0.0
ob_island2.location = (99.25, 9.639, -27.54)
ob_templethingy.location = (157.7, 28.05, -33.47)

# ---- collection membership
col_collection.objects.link(ob_island_1)
col_collection.objects.link(ob_island2)
col_collection.objects.link(ob_templethingy)

# ---- scene / render settings (as saved in the file)
scene.frame_start = 1; scene.frame_end = 250; scene.frame_set(159)
scene.render.engine = 'BLENDER_EEVEE_NEXT'
scene.cycles.sampling_pattern = 'TABULATED_SOBOL'
scene.view_settings.view_transform = 'Filmic'
bpy.context.view_layer.update()

# ---- added for rendering (the .blend has no active camera and no usable light): camera, sun
cam_auto = bpy.data.cameras.new('AutoCamera')
cam_auto.lens = 50.0
cam_auto.sensor_width = 36.0
cam_auto.clip_end = 5210.28
ob_auto_camera = bpy.data.objects.new('AutoCamera', cam_auto)
scene.collection.objects.link(ob_auto_camera)
ob_auto_camera.location = (393.597, -355.768, 222.088)
ob_auto_camera.rotation_euler = (1.09748, -7.21219e-08, 0.694738)
scene.camera = ob_auto_camera
light_auto_sun = bpy.data.lights.new('AutoSun', 'SUN')
light_auto_sun.energy = 3.0
light_auto_sun.angle = 0.0523599
ob_auto_sun = bpy.data.objects.new('AutoSun', light_auto_sun)
scene.collection.objects.link(ob_auto_sun)
ob_auto_sun.rotation_euler = (0.872665, 0.174533, 0.523599)
bpy.context.view_layer.update()
